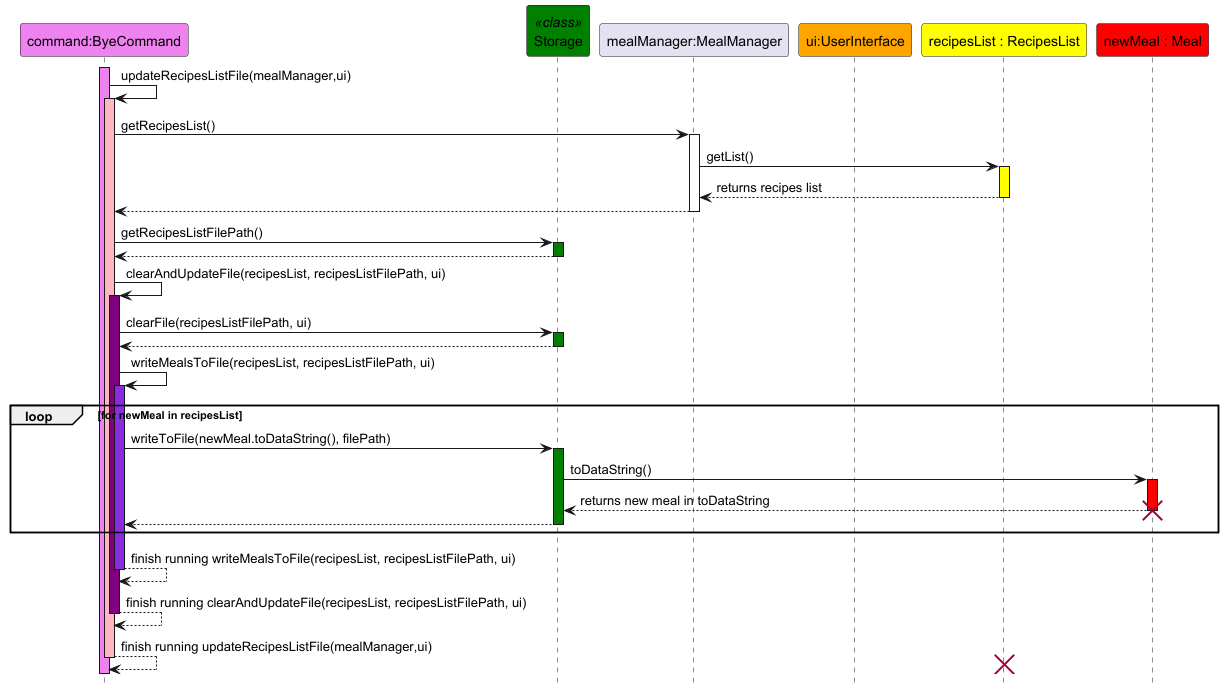

The diagram above was rendered by PlantUML. Its source (embedded in the PNG):
@startuml
hide footbox
skinparam sequenceReferenceBackgroundColor #f7807c

participant "command:ByeCommand" as ByeCommand #Violet
participant "Storage" as Storage <<class>> #Green
participant "mealManager:MealManager" as MealManager
participant "ui:UserInterface" as UserInterface #Orange
participant "recipesList : RecipesList" as RecipesList #Yellow
participant "newMeal : Meal" as Meal #Red

activate ByeCommand #Violet
ByeCommand -> ByeCommand : updateRecipesListFile(mealManager,ui)
activate ByeCommand #LightPink
ByeCommand -> MealManager : getRecipesList()
activate MealManager
MealManager -> RecipesList : getList()
activate RecipesList #Yellow
RecipesList --> MealManager : returns recipes list
deactivate RecipesList
MealManager --> ByeCommand
deactivate MealManager
ByeCommand -> Storage : getRecipesListFilePath()
activate Storage #Green
Storage --> ByeCommand
deactivate Storage
ByeCommand -> ByeCommand : clearAndUpdateFile(recipesList, recipesListFilePath, ui)
activate ByeCommand #Purple
ByeCommand -> Storage : clearFile(recipesListFilePath, ui)
activate Storage #Green
Storage --> ByeCommand
deactivate Storage
ByeCommand -> ByeCommand : writeMealsToFile(recipesList, recipesListFilePath, ui)
activate ByeCommand #BlueViolet
loop for newMeal in recipesList

ByeCommand -> Storage : writeToFile(newMeal.toDataString(), filePath)
activate Storage #Green
Storage -> Meal : toDataString()
activate Meal #Red
Meal --> Storage : returns new meal in toDataString
deactivate Meal
destroy Meal
Storage --> ByeCommand
deactivate Storage
end loop
ByeCommand --> ByeCommand : finish running writeMealsToFile(recipesList, recipesListFilePath, ui)
deactivate ByeCommand
ByeCommand --> ByeCommand : finish running clearAndUpdateFile(recipesList, recipesListFilePath, ui)
deactivate ByeCommand
ByeCommand --> ByeCommand : finish running updateRecipesListFile(mealManager,ui)
deactivate ByeCommand
destroy RecipesList
@enduml